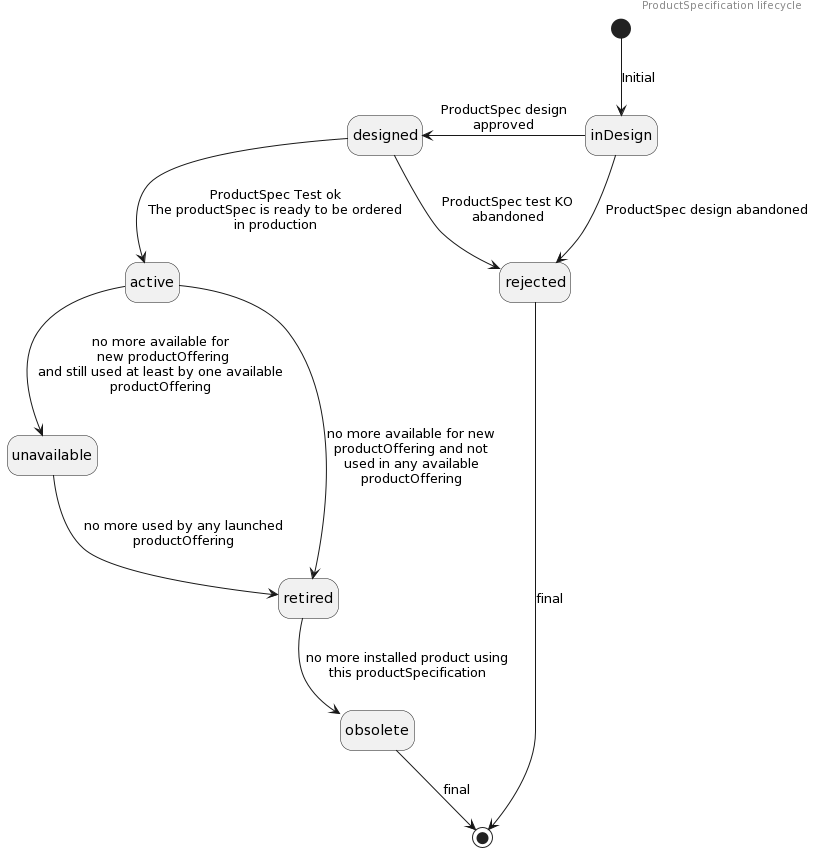

The diagram above was rendered by PlantUML. Its source (embedded in the PNG):
@startuml
header ProductSpecification lifecycle
hide empty description
[*] -down-> inDesign: Initial
inDesign -down-> rejected : ProductSpec design abandoned
inDesign -left-> designed : ProductSpec design\napproved
designed -down-> rejected: ProductSpec test KO\nabandoned
designed --> active : ProductSpec Test ok\nThe productSpec is ready to be ordered\nin production
active -down-> unavailable  : no more available for\n new productOffering\nand still used at least by one available\nproductOffering
active -down-> retired : no more available for new\nproductOffering and not\nused in any available\nproductOffering
unavailable -down-> retired : no more used by any launched\nproductOffering
retired -down-> obsolete : no more installed product using\nthis productSpecification
obsolete -down-> [*] : final
rejected -down-> [*] : final
@enduml